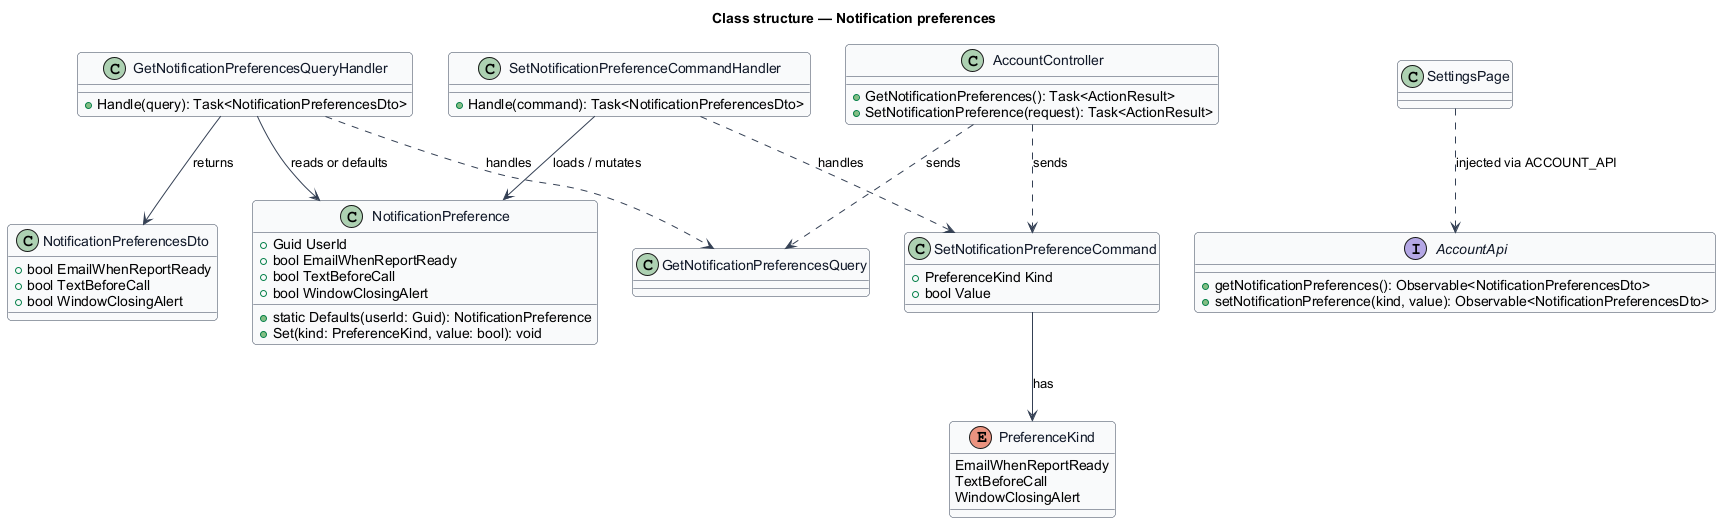

The diagram above was rendered by PlantUML. Its source (embedded in the PNG):
@startuml
' --- shared skin header ---
skinparam backgroundColor #FFFFFF
skinparam shadowing false
skinparam roundcorner 8
skinparam defaultFontName Arial
skinparam ArrowColor #344054
skinparam class {
  BorderColor #344054
  FontColor #101828
  BackgroundColor #F9FAFB
}
' --------------------------
title Class structure — Notification preferences

class NotificationPreference {
  +Guid UserId
  +bool EmailWhenReportReady
  +bool TextBeforeCall
  +bool WindowClosingAlert
  +static Defaults(userId: Guid): NotificationPreference
  +Set(kind: PreferenceKind, value: bool): void
}
enum PreferenceKind {
  EmailWhenReportReady
  TextBeforeCall
  WindowClosingAlert
}
class NotificationPreferencesDto {
  +bool EmailWhenReportReady
  +bool TextBeforeCall
  +bool WindowClosingAlert
}
class GetNotificationPreferencesQuery
class GetNotificationPreferencesQueryHandler {
  +Handle(query): Task<NotificationPreferencesDto>
}
class SetNotificationPreferenceCommand {
  +PreferenceKind Kind
  +bool Value
}
class SetNotificationPreferenceCommandHandler {
  +Handle(command): Task<NotificationPreferencesDto>
}
class AccountController {
  +GetNotificationPreferences(): Task<ActionResult>
  +SetNotificationPreference(request): Task<ActionResult>
}
interface AccountApi {
  +getNotificationPreferences(): Observable<NotificationPreferencesDto>
  +setNotificationPreference(kind, value): Observable<NotificationPreferencesDto>
}
class SettingsPage

GetNotificationPreferencesQueryHandler ..> GetNotificationPreferencesQuery : handles
GetNotificationPreferencesQueryHandler --> NotificationPreference : reads or defaults
GetNotificationPreferencesQueryHandler --> NotificationPreferencesDto : returns
SetNotificationPreferenceCommandHandler ..> SetNotificationPreferenceCommand : handles
SetNotificationPreferenceCommandHandler --> NotificationPreference : loads / mutates
SetNotificationPreferenceCommand --> PreferenceKind : has
AccountController ..> GetNotificationPreferencesQuery : sends
AccountController ..> SetNotificationPreferenceCommand : sends
SettingsPage ..> AccountApi : injected via ACCOUNT_API
@enduml